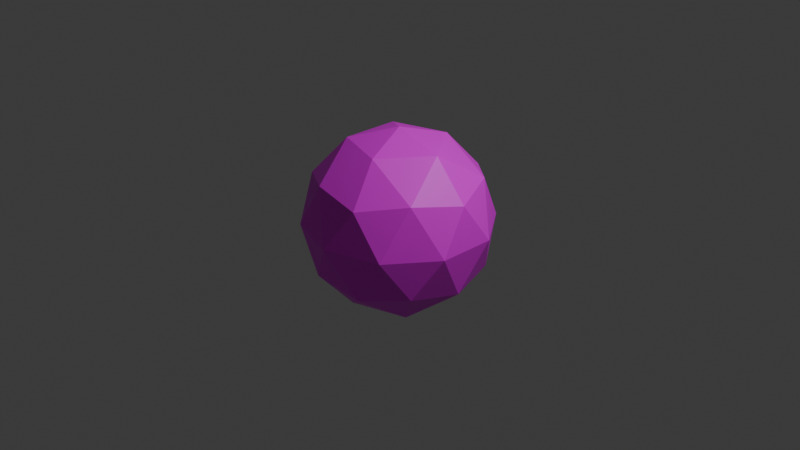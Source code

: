 # Source: icosphere1.blend  (saved by Blender 4.1.24; exported with 4.5.12 LTS)
import bpy
from mathutils import Matrix  # noqa: F401  (used for matrix-valued properties, if any)

bpy.ops.wm.read_factory_settings(use_empty=True)
scene = bpy.context.scene
scene.name = 'Scene'

# ---- collections
col_collection = bpy.data.collections.new('Collection'); scene.collection.children.link(col_collection)

# ---- images (referenced by path relative to the original .blend; pixels are not part of the script)
import os
ASSET_DIR = os.environ.get("B2B_ASSET_DIR", "")  # directory of the original .blend (textures are referenced by path, not embedded)
HERE = os.path.dirname(os.path.abspath(__file__))  # packed textures are extracted next to this script under _unpacked/

def load_image(name, relpath, width, height, colorspace="sRGB"):
    """Load a texture the original file referenced (path relative to the .blend, or extracted next to this script)."""
    p = next((c for c in (os.path.join(HERE, relpath), os.path.join(ASSET_DIR, relpath)) if relpath and os.path.exists(c)), "")
    if p:
        img = bpy.data.images.load(p, check_existing=True)
        img.name = name
    else:  # same state as the original file: an image datablock whose file is absent (Cycles renders it pink)
        img = bpy.data.images.new(name, width, height)
        img.source = "FILE"
        img.filepath = "//" + (relpath or name)
    img.colorspace_settings.name = colorspace
    return img
img_earthico160x76_png = load_image('earthico160x76.png', 'earthico160x76.png', 1024, 1024, 'sRGB')

# ---- materials (node trees are filled in below, after node groups)
mat_material = bpy.data.materials.new('Material')
mat_material.alpha_threshold = 0.0
mat_material.use_transparent_shadow = False
mat_material.roughness = 0.5
mat_material.line_color = (0.0, 0.0, 0.0, 1.0)

# ---- material node trees
mat_material.use_nodes = True; mat_material.node_tree.nodes.clear()
_N = mat_material.node_tree.nodes; _L = mat_material.node_tree.links
n0 = _N.new('ShaderNodeOutputMaterial'); n0.name = 'Material Output'; n0.location = (300, 300)
n1 = _N.new('ShaderNodeBsdfPrincipled'); n1.name = 'Principled BSDF'; n1.location = (10, 300)
n1.inputs[3].default_value = 1.45
n2 = _N.new('ShaderNodeTexImage'); n2.name = 'Image Texture'; n2.location = (-274, 301)
n2.image = img_earthico160x76_png
n2.interpolation = 'Closest'
_L.new(n1.outputs[0], n0.inputs[0])
_L.new(n2.outputs[0], n1.inputs[0])
n0.is_active_output = True

# ---- world
world_world = bpy.data.worlds.new('World'); scene.world = world_world
world_world.use_nodes = True; world_world.node_tree.nodes.clear()
_N = world_world.node_tree.nodes; _L = world_world.node_tree.links
n0 = _N.new('ShaderNodeOutputWorld'); n0.name = 'World Output'; n0.location = (300, 300)
n1 = _N.new('ShaderNodeBackground'); n1.name = 'Background'; n1.location = (10, 300)
n1.inputs[0].default_value = (0.05088, 0.05088, 0.05088, 1.0)
_L.new(n1.outputs[0], n0.inputs[0])
n0.is_active_output = True
world_world.color = (0.05088, 0.05088, 0.05088)
world_world.use_sun_shadow = False
world_world.sun_shadow_jitter_overblur = 0.0

# ---- cameras
cam_camera = bpy.data.cameras.new('Camera')
cam_camera.clip_end = 100.0
cam_camera.ortho_scale = 7.314

# ---- lights
light_light = bpy.data.lights.new('Light', 'POINT')
light_light.transmission_factor = 0.0
light_light.energy = 1000.0
light_light.shadow_soft_size = 0.1
light_light.shadow_maximum_resolution = 0.006
light_light.use_absolute_resolution = True

# ---- meshes
me_icosphere = bpy.data.meshes.new('Icosphere')
me_icosphere.from_pydata([(0.0, 0.0, -1.0), (0.7236, -0.5257, -0.4472), (-0.2764, -0.8506, -0.4472), (-0.8944, 0.0, -0.4472), (-0.2764, 0.8506, -0.4472), (0.7236, 0.5257, -0.4472), (0.2764, -0.8506, 0.4472), (-0.7236, -0.5257, 0.4472), (-0.7236, 0.5257, 0.4472), (0.2764, 0.8506, 0.4472), (0.8944, 0.0, 0.4472), (0.0, 0.0, 1.0), (-0.1625, -0.5, -0.8507), (0.4253, -0.309, -0.8507), (0.2629, -0.809, -0.5257), (0.8506, 0.0, -0.5257), (0.4253, 0.309, -0.8507), (-0.5257, 0.0, -0.8507), (-0.6882, -0.5, -0.5257), (-0.1625, 0.5, -0.8507), (-0.6882, 0.5, -0.5257), (0.2629, 0.809, -0.5257), (0.9511, -0.309, 0.0), (0.9511, 0.309, 0.0), (0.0, -1.0, 0.0), (0.5878, -0.809, 0.0), (-0.9511, -0.309, 0.0), (-0.5878, -0.809, 0.0), (-0.5878, 0.809, 0.0), (-0.9511, 0.309, 0.0), (0.5878, 0.809, 0.0), (0.0, 1.0, 0.0), (0.6882, -0.5, 0.5257), (-0.2629, -0.809, 0.5257), (-0.8506, 0.0, 0.5257), (-0.2629, 0.809, 0.5257), (0.6882, 0.5, 0.5257), (0.1625, -0.5, 0.8507), (0.5257, 0.0, 0.8507), (-0.4253, -0.309, 0.8507), (-0.4253, 0.309, 0.8507), (0.1625, 0.5, 0.8507)], [], [(0, 13, 12), (1, 13, 15), (0, 12, 17), (0, 17, 19), (0, 19, 16), (1, 15, 22), (2, 14, 24), (3, 18, 26), (4, 20, 28), (5, 21, 30), (1, 22, 25), (2, 24, 27), (3, 26, 29), (4, 28, 31), (5, 30, 23), (6, 32, 37), (7, 33, 39), (8, 34, 40), (9, 35, 41), (10, 36, 38), (38, 41, 11), (38, 36, 41), (36, 9, 41), (41, 40, 11), (41, 35, 40), (35, 8, 40), (40, 39, 11), (40, 34, 39), (34, 7, 39), (39, 37, 11), (39, 33, 37), (33, 6, 37), (37, 38, 11), (37, 32, 38), (32, 10, 38), (23, 36, 10), (23, 30, 36), (30, 9, 36), (31, 35, 9), (31, 28, 35), (28, 8, 35), (29, 34, 8), (29, 26, 34), (26, 7, 34), (27, 33, 7), (27, 24, 33), (24, 6, 33), (25, 32, 6), (25, 22, 32), (22, 10, 32), (30, 31, 9), (30, 21, 31), (21, 4, 31), (28, 29, 8), (28, 20, 29), (20, 3, 29), (26, 27, 7), (26, 18, 27), (18, 2, 27), (24, 25, 6), (24, 14, 25), (14, 1, 25), (22, 23, 10), (22, 15, 23), (15, 5, 23), (16, 21, 5), (16, 19, 21), (19, 4, 21), (19, 20, 4), (19, 17, 20), (17, 3, 20), (17, 18, 3), (17, 12, 18), (12, 2, 18), (15, 16, 5), (15, 13, 16), (13, 0, 16), (12, 14, 2), (12, 13, 14), (13, 1, 14)])
_uv = me_icosphere.uv_layers.new(name='UVMap')
_uv.uv.foreach_set('vector', [0.1818, 0.03677, 0.2273, 0.1942, 0.1364, 0.1942, 0.2727, 0.3517, 0.3182, 0.1942, 0.3636, 0.3517, 0.9091, 0.03677, 0.9545, 0.1942, 0.8636, 0.1942, 0.7273, 0.03677, 0.7727, 0.1942, 0.6818, 0.1942, 0.5455, 0.03677, 0.5909, 0.1942, 0.5, 0.1942, 0.2727, 0.3517, 0.3636, 0.3517, 0.3182, 0.5092, 0.09091, 0.3517, 0.1818, 0.3517, 0.1364, 0.5092, 0.8182, 0.3517, 0.9091, 0.3517, 0.8636, 0.5092, 0.6364, 0.3517, 0.7273, 0.3517, 0.6818, 0.5092, 0.4545, 0.3517, 0.5455, 0.3517, 0.5, 0.5092, 0.2727, 0.3517, 0.3182, 0.5092, 0.2273, 0.5092, 0.09091, 0.3517, 0.1364, 0.5092, 0.04545, 0.5092, 0.8182, 0.3517, 0.8636, 0.5092, 0.7727, 0.5092, 0.6364, 0.3517, 0.6818, 0.5092, 0.5909, 0.5092, 0.4545, 0.3517, 0.5, 0.5092, 0.4091, 0.5092, 0.1818, 0.6666, 0.2727, 0.6666, 0.2273, 0.8241, 0.0, 0.6666, 0.09091, 0.6666, 0.04545, 0.8241, 0.7273, 0.6666, 0.8182, 0.6666, 0.7727, 0.8241, 0.5455, 0.6666, 0.6364, 0.6666, 0.5909, 0.8241, 0.3636, 0.6666, 0.4545, 0.6666, 0.4091, 0.8241, 0.4091, 0.8241, 0.5, 0.8241, 0.4545, 0.9815, 0.4091, 0.8241, 0.4545, 0.6666, 0.5, 0.8241, 0.4545, 0.6666, 0.5455, 0.6666, 0.5, 0.8241, 0.5909, 0.8241, 0.6818, 0.8241, 0.6364, 0.9815, 0.5909, 0.8241, 0.6364, 0.6666, 0.6818, 0.8241, 0.6364, 0.6666, 0.7273, 0.6666, 0.6818, 0.8241, 0.7727, 0.8241, 0.8636, 0.8241, 0.8182, 0.9815, 0.7727, 0.8241, 0.8182, 0.6666, 0.8636, 0.8241, 0.8182, 0.6666, 0.9091, 0.6666, 0.8636, 0.8241, 0.04545, 0.8241, 0.1364, 0.8241, 0.09091, 0.9815, 0.04545, 0.8241, 0.09091, 0.6666, 0.1364, 0.8241, 0.09091, 0.6666, 0.1818, 0.6666, 0.1364, 0.8241, 0.2273, 0.8241, 0.3182, 0.8241, 0.2727, 0.9815, 0.2273, 0.8241, 0.2727, 0.6666, 0.3182, 0.8241, 0.2727, 0.6666, 0.3636, 0.6666, 0.3182, 0.8241, 0.4091, 0.5092, 0.4545, 0.6666, 0.3636, 0.6666, 0.4091, 0.5092, 0.5, 0.5092, 0.4545, 0.6666, 0.5, 0.5092, 0.5455, 0.6666, 0.4545, 0.6666, 0.5909, 0.5092, 0.6364, 0.6666, 0.5455, 0.6666, 0.5909, 0.5092, 0.6818, 0.5092, 0.6364, 0.6666, 0.6818, 0.5092, 0.7273, 0.6666, 0.6364, 0.6666, 0.7727, 0.5092, 0.8182, 0.6666, 0.7273, 0.6666, 0.7727, 0.5092, 0.8636, 0.5092, 0.8182, 0.6666, 0.8636, 0.5092, 0.9091, 0.6666, 0.8182, 0.6666, 0.04545, 0.5092, 0.09091, 0.6666, 0.0, 0.6666, 0.04545, 0.5092, 0.1364, 0.5092, 0.09091, 0.6666, 0.1364, 0.5092, 0.1818, 0.6666, 0.09091, 0.6666, 0.2273, 0.5092, 0.2727, 0.6666, 0.1818, 0.6666, 0.2273, 0.5092, 0.3182, 0.5092, 0.2727, 0.6666, 0.3182, 0.5092, 0.3636, 0.6666, 0.2727, 0.6666, 0.5, 0.5092, 0.5909, 0.5092, 0.5455, 0.6666, 0.5, 0.5092, 0.5455, 0.3517, 0.5909, 0.5092, 0.5455, 0.3517, 0.6364, 0.3517, 0.5909, 0.5092, 0.6818, 0.5092, 0.7727, 0.5092, 0.7273, 0.6666, 0.6818, 0.5092, 0.7273, 0.3517, 0.7727, 0.5092, 0.7273, 0.3517, 0.8182, 0.3517, 0.7727, 0.5092, 0.8636, 0.5092, 0.9545, 0.5092, 0.9091, 0.6666, 0.8636, 0.5092, 0.9091, 0.3517, 0.9545, 0.5092, 0.9091, 0.3517, 1.0, 0.3517, 0.9545, 0.5092, 0.1364, 0.5092, 0.2273, 0.5092, 0.1818, 0.6666, 0.1364, 0.5092, 0.1818, 0.3517, 0.2273, 0.5092, 0.1818, 0.3517, 0.2727, 0.3517, 0.2273, 0.5092, 0.3182, 0.5092, 0.4091, 0.5092, 0.3636, 0.6666, 0.3182, 0.5092, 0.3636, 0.3517, 0.4091, 0.5092, 0.3636, 0.3517, 0.4545, 0.3517, 0.4091, 0.5092, 0.5, 0.1942, 0.5455, 0.3517, 0.4545, 0.3517, 0.5, 0.1942, 0.5909, 0.1942, 0.5455, 0.3517, 0.5909, 0.1942, 0.6364, 0.3517, 0.5455, 0.3517, 0.6818, 0.1942, 0.7273, 0.3517, 0.6364, 0.3517, 0.6818, 0.1942, 0.7727, 0.1942, 0.7273, 0.3517, 0.7727, 0.1942, 0.8182, 0.3517, 0.7273, 0.3517, 0.8636, 0.1942, 0.9091, 0.3517, 0.8182, 0.3517, 0.8636, 0.1942, 0.9545, 0.1942, 0.9091, 0.3517, 0.9545, 0.1942, 1.0, 0.3517, 0.9091, 0.3517, 0.3636, 0.3517, 0.4091, 0.1942, 0.4545, 0.3517, 0.3636, 0.3517, 0.3182, 0.1942, 0.4091, 0.1942, 0.3182, 0.1942, 0.3636, 0.03677, 0.4091, 0.1942, 0.1364, 0.1942, 0.1818, 0.3517, 0.09091, 0.3517, 0.1364, 0.1942, 0.2273, 0.1942, 0.1818, 0.3517, 0.2273, 0.1942, 0.2727, 0.3517, 0.1818, 0.3517])
me_icosphere.materials.append(mat_material)
me_icosphere.update()

# ---- objects
ob_light = bpy.data.objects.new('Light', light_light)
ob_camera = bpy.data.objects.new('Camera', cam_camera)
ob_icosphere = bpy.data.objects.new('Icosphere', me_icosphere)

# ---- transforms, parenting, visibility, modifiers, constraints
ob_light.location = (4.076, 1.005, 5.904)
ob_light.rotation_euler = (0.6503, 0.05522, 1.866)
ob_light.lock_rotations_4d = False
ob_light.empty_display_type = 'ARROWS'
ob_light.color = (0.0, 0.0, 0.0, 0.0)
ob_light.lineart.crease_threshold = 0.0
ob_camera.location = (7.359, -6.926, 4.958)
ob_camera.rotation_euler = (1.109, 0.0, 0.8149)
ob_camera.lock_rotations_4d = False
ob_camera.empty_display_type = 'ARROWS'
ob_camera.color = (0.0, 0.0, 0.0, 0.0)
ob_camera.display_type = 'WIRE'
ob_camera.lineart.crease_threshold = 0.0
ob_icosphere.location = (0.0, 0.0, 0.0)

# ---- collection membership
col_collection.objects.link(ob_light)
col_collection.objects.link(ob_camera)
col_collection.objects.link(ob_icosphere)

# ---- scene / render settings (as saved in the file)
scene.camera = ob_camera
scene.frame_start = 1; scene.frame_end = 250; scene.frame_set(1)
scene.render.engine = 'BLENDER_EEVEE_NEXT'
scene.cycles.sampling_pattern = 'TABULATED_SOBOL'
scene.eevee.ray_tracing_options.trace_max_roughness = 0.0
bpy.context.view_layer.update()
